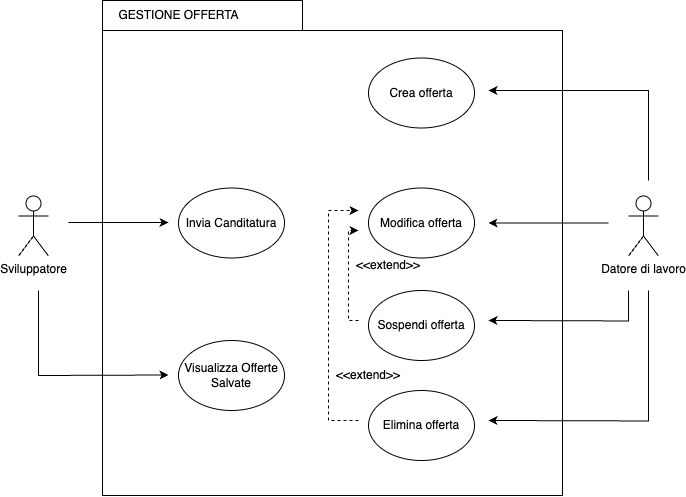

The diagram above was exported from draw.io. Its source (the exported page's mxGraphModel, read from the mxfile embedded in the PNG):
<mxGraphModel dx="564" dy="876" grid="1" gridSize="10" guides="1" tooltips="1" connect="1" arrows="1" fold="1" page="1" pageScale="1" pageWidth="827" pageHeight="1169" math="0" shadow="0">
  <root>
    <mxCell id="0" />
    <mxCell id="1" parent="0" />
    <mxCell id="DeqqikAU0ZtEwUbAZWKG-5" value="" style="shape=folder;fontStyle=1;tabWidth=200;tabHeight=30;tabPosition=left;html=1;boundedLbl=1;whiteSpace=wrap;" parent="1" vertex="1">
      <mxGeometry x="184" y="50" width="460" height="495" as="geometry" />
    </mxCell>
    <mxCell id="cXxIjlq9aE--dRBuDUkD-2" value="Datore di lavoro" style="shape=umlActor;verticalLabelPosition=bottom;verticalAlign=top;html=1;outlineConnect=0;" parent="1" vertex="1">
      <mxGeometry x="710" y="245.46" width="30" height="60" as="geometry" />
    </mxCell>
    <mxCell id="cXxIjlq9aE--dRBuDUkD-3" value="GESTIONE OFFERTA" style="text;html=1;align=center;verticalAlign=middle;resizable=0;points=[];autosize=1;strokeColor=none;fillColor=none;" parent="1" vertex="1">
      <mxGeometry x="190" y="50" width="140" height="30" as="geometry" />
    </mxCell>
    <mxCell id="cXxIjlq9aE--dRBuDUkD-4" value="Crea offerta" style="ellipse;whiteSpace=wrap;html=1;" parent="1" vertex="1">
      <mxGeometry x="450" y="107.5" width="106" height="70" as="geometry" />
    </mxCell>
    <mxCell id="cXxIjlq9aE--dRBuDUkD-8" value="Sviluppatore" style="shape=umlActor;verticalLabelPosition=bottom;verticalAlign=top;html=1;outlineConnect=0;" parent="1" vertex="1">
      <mxGeometry x="100" y="245.46" width="30" height="60" as="geometry" />
    </mxCell>
    <mxCell id="cXxIjlq9aE--dRBuDUkD-13" value="Elimina offerta" style="ellipse;whiteSpace=wrap;html=1;" parent="1" vertex="1">
      <mxGeometry x="450" y="440" width="106" height="70" as="geometry" />
    </mxCell>
    <mxCell id="cXxIjlq9aE--dRBuDUkD-14" value="" style="endArrow=classic;html=1;rounded=0;" parent="1" edge="1">
      <mxGeometry width="50" height="50" relative="1" as="geometry">
        <mxPoint x="730" y="340" as="sourcePoint" />
        <mxPoint x="570" y="469.97999999999996" as="targetPoint" />
        <Array as="points">
          <mxPoint x="730" y="470.46" />
        </Array>
      </mxGeometry>
    </mxCell>
    <mxCell id="EgUKs5XPmNmIDDuLGIOz-2" value="Modifica offerta" style="ellipse;whiteSpace=wrap;html=1;" parent="1" vertex="1">
      <mxGeometry x="450" y="237.5" width="106" height="70" as="geometry" />
    </mxCell>
    <mxCell id="EgUKs5XPmNmIDDuLGIOz-6" value="" style="endArrow=classic;html=1;rounded=0;endFill=1;" parent="1" edge="1">
      <mxGeometry width="50" height="50" relative="1" as="geometry">
        <mxPoint x="690" y="272.46" as="sourcePoint" />
        <mxPoint x="570" y="272.47999999999996" as="targetPoint" />
      </mxGeometry>
    </mxCell>
    <mxCell id="EgUKs5XPmNmIDDuLGIOz-9" value="Invia Canditatura" style="ellipse;whiteSpace=wrap;html=1;" parent="1" vertex="1">
      <mxGeometry x="260" y="237.5" width="106" height="70" as="geometry" />
    </mxCell>
    <mxCell id="EgUKs5XPmNmIDDuLGIOz-10" value="" style="endArrow=classic;html=1;rounded=0;" parent="1" edge="1">
      <mxGeometry width="50" height="50" relative="1" as="geometry">
        <mxPoint x="150" y="272" as="sourcePoint" />
        <mxPoint x="250" y="272" as="targetPoint" />
      </mxGeometry>
    </mxCell>
    <mxCell id="EgUKs5XPmNmIDDuLGIOz-13" value="Sospendi offerta" style="ellipse;whiteSpace=wrap;html=1;" parent="1" vertex="1">
      <mxGeometry x="450" y="340" width="106" height="70" as="geometry" />
    </mxCell>
    <mxCell id="EgUKs5XPmNmIDDuLGIOz-20" value="" style="endArrow=classic;html=1;rounded=0;endFill=1;" parent="1" edge="1">
      <mxGeometry width="50" height="50" relative="1" as="geometry">
        <mxPoint x="710" y="340" as="sourcePoint" />
        <mxPoint x="570" y="369.97999999999996" as="targetPoint" />
        <Array as="points">
          <mxPoint x="710" y="370.46" />
        </Array>
      </mxGeometry>
    </mxCell>
    <mxCell id="EgUKs5XPmNmIDDuLGIOz-21" value="" style="endArrow=classic;html=1;rounded=0;endFill=1;" parent="1" edge="1">
      <mxGeometry width="50" height="50" relative="1" as="geometry">
        <mxPoint x="730" y="230" as="sourcePoint" />
        <mxPoint x="570" y="140" as="targetPoint" />
        <Array as="points">
          <mxPoint x="730" y="140" />
        </Array>
      </mxGeometry>
    </mxCell>
    <mxCell id="Cl9eD52suWlI9OxHP0w5-2" value="" style="endArrow=classic;dashed=1;html=1;rounded=0;endFill=1;" parent="1" edge="1">
      <mxGeometry width="50" height="50" relative="1" as="geometry">
        <mxPoint x="440" y="470" as="sourcePoint" />
        <mxPoint x="440" y="260" as="targetPoint" />
        <Array as="points">
          <mxPoint x="410" y="470" />
          <mxPoint x="410" y="260" />
        </Array>
      </mxGeometry>
    </mxCell>
    <mxCell id="Cl9eD52suWlI9OxHP0w5-3" value="" style="endArrow=classic;dashed=1;html=1;rounded=0;endFill=1;" parent="1" edge="1">
      <mxGeometry width="50" height="50" relative="1" as="geometry">
        <mxPoint x="440" y="370" as="sourcePoint" />
        <mxPoint x="440" y="280" as="targetPoint" />
        <Array as="points">
          <mxPoint x="430" y="370" />
          <mxPoint x="430" y="280" />
        </Array>
      </mxGeometry>
    </mxCell>
    <mxCell id="Cl9eD52suWlI9OxHP0w5-5" value="&amp;lt;&amp;lt;extend&amp;gt;&amp;gt;" style="text;html=1;strokeColor=none;fillColor=none;align=center;verticalAlign=middle;whiteSpace=wrap;rounded=0;" parent="1" vertex="1">
      <mxGeometry x="440" y="300" width="60" height="30" as="geometry" />
    </mxCell>
    <mxCell id="Cl9eD52suWlI9OxHP0w5-6" value="&amp;lt;&amp;lt;extend&amp;gt;&amp;gt;" style="text;html=1;strokeColor=none;fillColor=none;align=center;verticalAlign=middle;whiteSpace=wrap;rounded=0;" parent="1" vertex="1">
      <mxGeometry x="420" y="410" width="60" height="30" as="geometry" />
    </mxCell>
    <mxCell id="DeqqikAU0ZtEwUbAZWKG-4" value="Visualizza Offerte Salvate" style="ellipse;whiteSpace=wrap;html=1;" parent="1" vertex="1">
      <mxGeometry x="260" y="390" width="106" height="70" as="geometry" />
    </mxCell>
    <mxCell id="gv1WodVBx_quTvplgcpc-1" value="" style="endArrow=classic;html=1;rounded=0;" edge="1" parent="1">
      <mxGeometry width="50" height="50" relative="1" as="geometry">
        <mxPoint x="120" y="340" as="sourcePoint" />
        <mxPoint x="250" y="424.5" as="targetPoint" />
        <Array as="points">
          <mxPoint x="120" y="425" />
        </Array>
      </mxGeometry>
    </mxCell>
  </root>
</mxGraphModel>